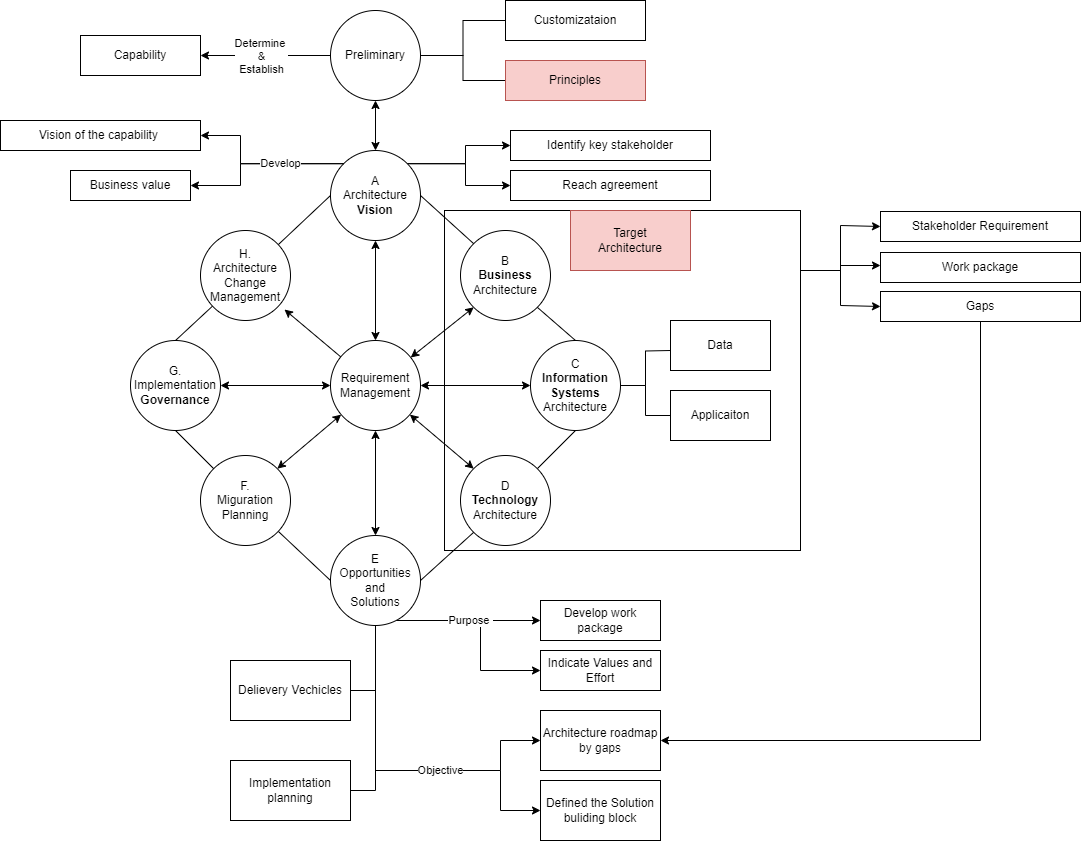

The diagram above was exported from draw.io. Its source (the exported page's mxGraphModel, read from the mxfile embedded in the PNG):
<mxGraphModel dx="2261" dy="732" grid="1" gridSize="10" guides="1" tooltips="1" connect="1" arrows="1" fold="1" page="1" pageScale="1" pageWidth="827" pageHeight="1169" background="#FFFFFF" math="0" shadow="0">
  <root>
    <mxCell id="0" />
    <mxCell id="XegVzLZWdJO9cnMJRP7y-26" value="area" parent="0" />
    <mxCell id="XegVzLZWdJO9cnMJRP7y-27" style="edgeStyle=orthogonalEdgeStyle;rounded=0;orthogonalLoop=1;jettySize=auto;html=1;entryX=0;entryY=0.5;entryDx=0;entryDy=0;" edge="1" parent="XegVzLZWdJO9cnMJRP7y-26" source="XegVzLZWdJO9cnMJRP7y-25" target="XegVzLZWdJO9cnMJRP7y-21">
      <mxGeometry relative="1" as="geometry">
        <Array as="points">
          <mxPoint x="810" y="360" />
          <mxPoint x="810" y="315" />
        </Array>
      </mxGeometry>
    </mxCell>
    <mxCell id="XegVzLZWdJO9cnMJRP7y-28" style="edgeStyle=orthogonalEdgeStyle;rounded=0;orthogonalLoop=1;jettySize=auto;html=1;" edge="1" parent="XegVzLZWdJO9cnMJRP7y-26" source="XegVzLZWdJO9cnMJRP7y-25" target="XegVzLZWdJO9cnMJRP7y-23">
      <mxGeometry relative="1" as="geometry">
        <Array as="points">
          <mxPoint x="810" y="360" />
          <mxPoint x="810" y="355" />
        </Array>
      </mxGeometry>
    </mxCell>
    <mxCell id="XegVzLZWdJO9cnMJRP7y-29" style="edgeStyle=orthogonalEdgeStyle;rounded=0;orthogonalLoop=1;jettySize=auto;html=1;entryX=0;entryY=0.5;entryDx=0;entryDy=0;" edge="1" parent="XegVzLZWdJO9cnMJRP7y-26" source="XegVzLZWdJO9cnMJRP7y-25" target="XegVzLZWdJO9cnMJRP7y-22">
      <mxGeometry relative="1" as="geometry">
        <Array as="points">
          <mxPoint x="810" y="360" />
          <mxPoint x="810" y="395" />
        </Array>
      </mxGeometry>
    </mxCell>
    <mxCell id="XegVzLZWdJO9cnMJRP7y-25" value="" style="rounded=0;whiteSpace=wrap;html=1;" vertex="1" parent="XegVzLZWdJO9cnMJRP7y-26">
      <mxGeometry x="414" y="300" width="356" height="340" as="geometry" />
    </mxCell>
    <mxCell id="XegVzLZWdJO9cnMJRP7y-30" value="Target&lt;br&gt;Architecture" style="rounded=0;whiteSpace=wrap;html=1;fillColor=#f8cecc;strokeColor=#b85450;" vertex="1" parent="XegVzLZWdJO9cnMJRP7y-26">
      <mxGeometry x="540" y="300" width="120" height="60" as="geometry" />
    </mxCell>
    <mxCell id="XegVzLZWdJO9cnMJRP7y-31" value="Architecture roadmap by gaps" style="rounded=0;whiteSpace=wrap;html=1;" vertex="1" parent="XegVzLZWdJO9cnMJRP7y-26">
      <mxGeometry x="510" y="800" width="120" height="60" as="geometry" />
    </mxCell>
    <mxCell id="XegVzLZWdJO9cnMJRP7y-32" style="edgeStyle=orthogonalEdgeStyle;rounded=0;orthogonalLoop=1;jettySize=auto;html=1;entryX=0;entryY=0.5;entryDx=0;entryDy=0;" edge="1" parent="XegVzLZWdJO9cnMJRP7y-26" source="KC10qYI5NoeDno6u-sFZ-17" target="XegVzLZWdJO9cnMJRP7y-31">
      <mxGeometry relative="1" as="geometry">
        <Array as="points">
          <mxPoint x="345" y="860" />
          <mxPoint x="470" y="860" />
          <mxPoint x="470" y="830" />
        </Array>
      </mxGeometry>
    </mxCell>
    <mxCell id="XegVzLZWdJO9cnMJRP7y-34" value="Defined the Solution buliding block" style="rounded=0;whiteSpace=wrap;html=1;" vertex="1" parent="XegVzLZWdJO9cnMJRP7y-26">
      <mxGeometry x="510" y="870" width="120" height="60" as="geometry" />
    </mxCell>
    <mxCell id="XegVzLZWdJO9cnMJRP7y-35" style="edgeStyle=orthogonalEdgeStyle;rounded=0;orthogonalLoop=1;jettySize=auto;html=1;entryX=1;entryY=0.5;entryDx=0;entryDy=0;" edge="1" parent="XegVzLZWdJO9cnMJRP7y-26" source="XegVzLZWdJO9cnMJRP7y-22" target="XegVzLZWdJO9cnMJRP7y-31">
      <mxGeometry relative="1" as="geometry">
        <Array as="points">
          <mxPoint x="950" y="830" />
        </Array>
      </mxGeometry>
    </mxCell>
    <mxCell id="XegVzLZWdJO9cnMJRP7y-37" value="Develop work package" style="rounded=0;whiteSpace=wrap;html=1;" vertex="1" parent="XegVzLZWdJO9cnMJRP7y-26">
      <mxGeometry x="510" y="690" width="120" height="40" as="geometry" />
    </mxCell>
    <mxCell id="XegVzLZWdJO9cnMJRP7y-38" value="Indicate Values and Effort" style="rounded=0;whiteSpace=wrap;html=1;" vertex="1" parent="XegVzLZWdJO9cnMJRP7y-26">
      <mxGeometry x="510" y="740" width="120" height="40" as="geometry" />
    </mxCell>
    <mxCell id="XegVzLZWdJO9cnMJRP7y-39" style="edgeStyle=orthogonalEdgeStyle;rounded=0;orthogonalLoop=1;jettySize=auto;html=1;entryX=0;entryY=0.5;entryDx=0;entryDy=0;" edge="1" parent="XegVzLZWdJO9cnMJRP7y-26" source="KC10qYI5NoeDno6u-sFZ-17" target="XegVzLZWdJO9cnMJRP7y-38">
      <mxGeometry relative="1" as="geometry">
        <Array as="points">
          <mxPoint x="450" y="710" />
          <mxPoint x="450" y="760" />
        </Array>
      </mxGeometry>
    </mxCell>
    <mxCell id="1" parent="0" />
    <mxCell id="KC10qYI5NoeDno6u-sFZ-1" style="edgeStyle=orthogonalEdgeStyle;rounded=0;orthogonalLoop=1;jettySize=auto;html=1;entryX=0.5;entryY=0;entryDx=0;entryDy=0;startArrow=classic;startFill=1;" parent="1" source="KC10qYI5NoeDno6u-sFZ-4" target="KC10qYI5NoeDno6u-sFZ-6" edge="1">
      <mxGeometry relative="1" as="geometry" />
    </mxCell>
    <mxCell id="KC10qYI5NoeDno6u-sFZ-2" style="edgeStyle=orthogonalEdgeStyle;shape=connector;rounded=0;orthogonalLoop=1;jettySize=auto;html=1;labelBackgroundColor=default;strokeColor=default;fontFamily=Helvetica;fontSize=11;fontColor=default;startArrow=none;startFill=0;endArrow=none;endFill=0;entryX=0;entryY=0.5;entryDx=0;entryDy=0;" parent="1" source="KC10qYI5NoeDno6u-sFZ-4" target="KC10qYI5NoeDno6u-sFZ-34" edge="1">
      <mxGeometry relative="1" as="geometry">
        <mxPoint x="490" y="145" as="targetPoint" />
      </mxGeometry>
    </mxCell>
    <mxCell id="KC10qYI5NoeDno6u-sFZ-3" style="edgeStyle=orthogonalEdgeStyle;shape=connector;rounded=0;orthogonalLoop=1;jettySize=auto;html=1;entryX=0;entryY=0.5;entryDx=0;entryDy=0;labelBackgroundColor=default;strokeColor=default;fontFamily=Helvetica;fontSize=11;fontColor=default;startArrow=none;startFill=0;endArrow=none;endFill=0;" parent="1" source="KC10qYI5NoeDno6u-sFZ-4" target="KC10qYI5NoeDno6u-sFZ-35" edge="1">
      <mxGeometry relative="1" as="geometry" />
    </mxCell>
    <mxCell id="XegVzLZWdJO9cnMJRP7y-10" style="edgeStyle=orthogonalEdgeStyle;rounded=0;orthogonalLoop=1;jettySize=auto;html=1;entryX=1;entryY=0.5;entryDx=0;entryDy=0;" edge="1" parent="1" source="KC10qYI5NoeDno6u-sFZ-4" target="XegVzLZWdJO9cnMJRP7y-12">
      <mxGeometry relative="1" as="geometry">
        <mxPoint x="180" y="110" as="targetPoint" />
      </mxGeometry>
    </mxCell>
    <mxCell id="XegVzLZWdJO9cnMJRP7y-11" value="Determine&amp;nbsp;&lt;br&gt;&amp;amp;&lt;br&gt;Establish" style="edgeLabel;html=1;align=center;verticalAlign=middle;resizable=0;points=[];" vertex="1" connectable="0" parent="XegVzLZWdJO9cnMJRP7y-10">
      <mxGeometry x="-0.3657" y="-1" relative="1" as="geometry">
        <mxPoint x="-29" y="1" as="offset" />
      </mxGeometry>
    </mxCell>
    <mxCell id="KC10qYI5NoeDno6u-sFZ-4" value="Preliminary" style="ellipse;whiteSpace=wrap;html=1;aspect=fixed;" parent="1" vertex="1">
      <mxGeometry x="300" y="100" width="90" height="90" as="geometry" />
    </mxCell>
    <mxCell id="XegVzLZWdJO9cnMJRP7y-19" style="edgeStyle=orthogonalEdgeStyle;rounded=0;orthogonalLoop=1;jettySize=auto;html=1;entryX=0;entryY=0.5;entryDx=0;entryDy=0;exitX=1;exitY=0;exitDx=0;exitDy=0;" edge="1" parent="1" source="KC10qYI5NoeDno6u-sFZ-6" target="XegVzLZWdJO9cnMJRP7y-17">
      <mxGeometry relative="1" as="geometry" />
    </mxCell>
    <mxCell id="XegVzLZWdJO9cnMJRP7y-20" style="edgeStyle=orthogonalEdgeStyle;rounded=0;orthogonalLoop=1;jettySize=auto;html=1;entryX=0;entryY=0.5;entryDx=0;entryDy=0;exitX=1;exitY=0;exitDx=0;exitDy=0;" edge="1" parent="1" source="KC10qYI5NoeDno6u-sFZ-6" target="XegVzLZWdJO9cnMJRP7y-14">
      <mxGeometry relative="1" as="geometry">
        <Array as="points">
          <mxPoint x="435" y="253" />
          <mxPoint x="435" y="235" />
        </Array>
      </mxGeometry>
    </mxCell>
    <mxCell id="KC10qYI5NoeDno6u-sFZ-6" value="A&lt;br&gt;Architecture&lt;br&gt;&lt;b&gt;Vision&lt;/b&gt;" style="ellipse;whiteSpace=wrap;html=1;aspect=fixed;" parent="1" vertex="1">
      <mxGeometry x="300" y="240" width="90" height="90" as="geometry" />
    </mxCell>
    <mxCell id="XegVzLZWdJO9cnMJRP7y-8" style="edgeStyle=orthogonalEdgeStyle;rounded=0;orthogonalLoop=1;jettySize=auto;html=1;exitX=0;exitY=0;exitDx=0;exitDy=0;" edge="1" parent="1" source="KC10qYI5NoeDno6u-sFZ-6" target="XegVzLZWdJO9cnMJRP7y-7">
      <mxGeometry relative="1" as="geometry">
        <Array as="points">
          <mxPoint x="210" y="253" />
          <mxPoint x="210" y="275" />
        </Array>
      </mxGeometry>
    </mxCell>
    <mxCell id="XegVzLZWdJO9cnMJRP7y-5" value="Develop" style="edgeStyle=orthogonalEdgeStyle;rounded=0;orthogonalLoop=1;jettySize=auto;html=1;entryX=1;entryY=0.5;entryDx=0;entryDy=0;exitX=0;exitY=0;exitDx=0;exitDy=0;" edge="1" parent="1" source="KC10qYI5NoeDno6u-sFZ-6" target="XegVzLZWdJO9cnMJRP7y-6">
      <mxGeometry x="-0.2627" relative="1" as="geometry">
        <mxPoint x="550" y="290" as="targetPoint" />
        <Array as="points">
          <mxPoint x="210" y="253" />
          <mxPoint x="210" y="225" />
        </Array>
        <mxPoint as="offset" />
      </mxGeometry>
    </mxCell>
    <mxCell id="KC10qYI5NoeDno6u-sFZ-7" value="B&lt;br&gt;&lt;b&gt;Business&lt;/b&gt;&lt;br&gt;Architecture" style="ellipse;whiteSpace=wrap;html=1;aspect=fixed;" parent="1" vertex="1">
      <mxGeometry x="430" y="320" width="90" height="90" as="geometry" />
    </mxCell>
    <mxCell id="KC10qYI5NoeDno6u-sFZ-8" style="edgeStyle=orthogonalEdgeStyle;rounded=0;orthogonalLoop=1;jettySize=auto;html=1;endArrow=none;endFill=0;" parent="1" source="KC10qYI5NoeDno6u-sFZ-11" edge="1">
      <mxGeometry relative="1" as="geometry">
        <mxPoint x="640" y="440" as="targetPoint" />
      </mxGeometry>
    </mxCell>
    <mxCell id="KC10qYI5NoeDno6u-sFZ-9" style="edgeStyle=orthogonalEdgeStyle;rounded=0;orthogonalLoop=1;jettySize=auto;html=1;endArrow=none;endFill=0;" parent="1" source="KC10qYI5NoeDno6u-sFZ-11" target="KC10qYI5NoeDno6u-sFZ-13" edge="1">
      <mxGeometry relative="1" as="geometry" />
    </mxCell>
    <mxCell id="KC10qYI5NoeDno6u-sFZ-10" style="edgeStyle=none;shape=connector;rounded=0;orthogonalLoop=1;jettySize=auto;html=1;entryX=1;entryY=1;entryDx=0;entryDy=0;labelBackgroundColor=default;strokeColor=default;fontFamily=Helvetica;fontSize=11;fontColor=default;startArrow=none;startFill=0;endArrow=none;endFill=0;exitX=0.5;exitY=0;exitDx=0;exitDy=0;" parent="1" source="KC10qYI5NoeDno6u-sFZ-11" target="KC10qYI5NoeDno6u-sFZ-7" edge="1">
      <mxGeometry relative="1" as="geometry" />
    </mxCell>
    <mxCell id="KC10qYI5NoeDno6u-sFZ-11" value="C&lt;br&gt;&lt;b&gt;Information Systems&lt;br&gt;&lt;/b&gt;Architecture" style="ellipse;whiteSpace=wrap;html=1;aspect=fixed;" parent="1" vertex="1">
      <mxGeometry x="500" y="430" width="90" height="90" as="geometry" />
    </mxCell>
    <mxCell id="KC10qYI5NoeDno6u-sFZ-12" value="Data" style="rounded=0;whiteSpace=wrap;html=1;" parent="1" vertex="1">
      <mxGeometry x="640" y="410" width="100" height="50" as="geometry" />
    </mxCell>
    <mxCell id="KC10qYI5NoeDno6u-sFZ-13" value="Applicaiton" style="rounded=0;whiteSpace=wrap;html=1;" parent="1" vertex="1">
      <mxGeometry x="640" y="480" width="100" height="50" as="geometry" />
    </mxCell>
    <mxCell id="KC10qYI5NoeDno6u-sFZ-14" style="edgeStyle=none;shape=connector;rounded=0;orthogonalLoop=1;jettySize=auto;html=1;entryX=0.5;entryY=1;entryDx=0;entryDy=0;labelBackgroundColor=default;strokeColor=default;fontFamily=Helvetica;fontSize=11;fontColor=default;startArrow=none;startFill=0;endArrow=none;endFill=0;" parent="1" source="KC10qYI5NoeDno6u-sFZ-15" target="KC10qYI5NoeDno6u-sFZ-11" edge="1">
      <mxGeometry relative="1" as="geometry" />
    </mxCell>
    <mxCell id="KC10qYI5NoeDno6u-sFZ-15" value="D&lt;br&gt;&lt;b&gt;Technology&lt;br&gt;&lt;/b&gt;Architecture" style="ellipse;whiteSpace=wrap;html=1;aspect=fixed;" parent="1" vertex="1">
      <mxGeometry x="430" y="545" width="90" height="90" as="geometry" />
    </mxCell>
    <mxCell id="KC10qYI5NoeDno6u-sFZ-16" style="edgeStyle=none;shape=connector;rounded=0;orthogonalLoop=1;jettySize=auto;html=1;entryX=0;entryY=1;entryDx=0;entryDy=0;labelBackgroundColor=default;strokeColor=default;fontFamily=Helvetica;fontSize=11;fontColor=default;startArrow=none;startFill=0;endArrow=none;endFill=0;exitX=1;exitY=0.5;exitDx=0;exitDy=0;" parent="1" source="KC10qYI5NoeDno6u-sFZ-17" target="KC10qYI5NoeDno6u-sFZ-15" edge="1">
      <mxGeometry relative="1" as="geometry" />
    </mxCell>
    <mxCell id="XegVzLZWdJO9cnMJRP7y-1" style="edgeStyle=orthogonalEdgeStyle;rounded=0;orthogonalLoop=1;jettySize=auto;html=1;endArrow=none;endFill=0;entryX=0;entryY=0.5;entryDx=0;entryDy=0;" edge="1" parent="1" source="KC10qYI5NoeDno6u-sFZ-17" target="XegVzLZWdJO9cnMJRP7y-2">
      <mxGeometry relative="1" as="geometry">
        <mxPoint x="380" y="780" as="targetPoint" />
        <Array as="points">
          <mxPoint x="345" y="880" />
        </Array>
      </mxGeometry>
    </mxCell>
    <mxCell id="XegVzLZWdJO9cnMJRP7y-4" style="edgeStyle=orthogonalEdgeStyle;rounded=0;orthogonalLoop=1;jettySize=auto;html=1;entryX=1;entryY=0.5;entryDx=0;entryDy=0;endArrow=none;endFill=0;" edge="1" parent="1" source="KC10qYI5NoeDno6u-sFZ-17" target="XegVzLZWdJO9cnMJRP7y-3">
      <mxGeometry relative="1" as="geometry">
        <Array as="points">
          <mxPoint x="345" y="780" />
        </Array>
      </mxGeometry>
    </mxCell>
    <mxCell id="XegVzLZWdJO9cnMJRP7y-33" value="Objective" style="edgeStyle=orthogonalEdgeStyle;rounded=0;orthogonalLoop=1;jettySize=auto;html=1;entryX=0;entryY=0.5;entryDx=0;entryDy=0;" edge="1" parent="1" source="KC10qYI5NoeDno6u-sFZ-17" target="XegVzLZWdJO9cnMJRP7y-34">
      <mxGeometry x="0.2" relative="1" as="geometry">
        <mxPoint x="500" y="790" as="targetPoint" />
        <Array as="points">
          <mxPoint x="345" y="860" />
          <mxPoint x="470" y="860" />
          <mxPoint x="470" y="900" />
          <mxPoint x="510" y="900" />
        </Array>
        <mxPoint as="offset" />
      </mxGeometry>
    </mxCell>
    <mxCell id="XegVzLZWdJO9cnMJRP7y-36" value="Purpose&amp;nbsp;" style="edgeStyle=orthogonalEdgeStyle;rounded=0;orthogonalLoop=1;jettySize=auto;html=1;entryX=0;entryY=0.5;entryDx=0;entryDy=0;" edge="1" parent="1" source="KC10qYI5NoeDno6u-sFZ-17" target="XegVzLZWdJO9cnMJRP7y-37">
      <mxGeometry x="0.0304" relative="1" as="geometry">
        <mxPoint x="510" y="860" as="targetPoint" />
        <Array as="points">
          <mxPoint x="510" y="710" />
        </Array>
        <mxPoint as="offset" />
      </mxGeometry>
    </mxCell>
    <mxCell id="KC10qYI5NoeDno6u-sFZ-17" value="E&lt;br&gt;Opportunities&lt;br&gt;and&lt;br&gt;Solutions" style="ellipse;whiteSpace=wrap;html=1;aspect=fixed;" parent="1" vertex="1">
      <mxGeometry x="300" y="625" width="90" height="90" as="geometry" />
    </mxCell>
    <mxCell id="KC10qYI5NoeDno6u-sFZ-18" style="edgeStyle=none;shape=connector;rounded=0;orthogonalLoop=1;jettySize=auto;html=1;entryX=0;entryY=0.5;entryDx=0;entryDy=0;labelBackgroundColor=default;strokeColor=default;fontFamily=Helvetica;fontSize=11;fontColor=default;startArrow=none;startFill=0;endArrow=none;endFill=0;" parent="1" source="KC10qYI5NoeDno6u-sFZ-19" target="KC10qYI5NoeDno6u-sFZ-17" edge="1">
      <mxGeometry relative="1" as="geometry" />
    </mxCell>
    <mxCell id="KC10qYI5NoeDno6u-sFZ-19" value="F.&lt;br&gt;Miguration&lt;br&gt;Planning" style="ellipse;whiteSpace=wrap;html=1;aspect=fixed;" parent="1" vertex="1">
      <mxGeometry x="170" y="545" width="90" height="90" as="geometry" />
    </mxCell>
    <mxCell id="KC10qYI5NoeDno6u-sFZ-20" style="edgeStyle=none;shape=connector;rounded=0;orthogonalLoop=1;jettySize=auto;html=1;labelBackgroundColor=default;strokeColor=default;fontFamily=Helvetica;fontSize=11;fontColor=default;startArrow=none;startFill=0;endArrow=none;endFill=0;exitX=0.5;exitY=1;exitDx=0;exitDy=0;" parent="1" source="KC10qYI5NoeDno6u-sFZ-21" target="KC10qYI5NoeDno6u-sFZ-19" edge="1">
      <mxGeometry relative="1" as="geometry" />
    </mxCell>
    <mxCell id="KC10qYI5NoeDno6u-sFZ-21" value="G.&lt;br&gt;Implementation&lt;br&gt;&lt;b&gt;Governance&lt;/b&gt;" style="ellipse;whiteSpace=wrap;html=1;aspect=fixed;" parent="1" vertex="1">
      <mxGeometry x="100" y="430" width="90" height="90" as="geometry" />
    </mxCell>
    <mxCell id="KC10qYI5NoeDno6u-sFZ-22" style="rounded=0;orthogonalLoop=1;jettySize=auto;html=1;startArrow=none;startFill=0;endArrow=none;endFill=0;entryX=0.5;entryY=0;entryDx=0;entryDy=0;" parent="1" source="KC10qYI5NoeDno6u-sFZ-24" target="KC10qYI5NoeDno6u-sFZ-21" edge="1">
      <mxGeometry relative="1" as="geometry" />
    </mxCell>
    <mxCell id="KC10qYI5NoeDno6u-sFZ-23" style="edgeStyle=none;shape=connector;rounded=0;orthogonalLoop=1;jettySize=auto;html=1;entryX=0;entryY=0.5;entryDx=0;entryDy=0;labelBackgroundColor=default;strokeColor=default;fontFamily=Helvetica;fontSize=11;fontColor=default;startArrow=none;startFill=0;endArrow=none;endFill=0;" parent="1" source="KC10qYI5NoeDno6u-sFZ-24" target="KC10qYI5NoeDno6u-sFZ-6" edge="1">
      <mxGeometry relative="1" as="geometry" />
    </mxCell>
    <mxCell id="KC10qYI5NoeDno6u-sFZ-24" value="H.&lt;br&gt;Architecture&lt;br&gt;Change&lt;br&gt;Management" style="ellipse;whiteSpace=wrap;html=1;aspect=fixed;" parent="1" vertex="1">
      <mxGeometry x="170" y="320" width="90" height="90" as="geometry" />
    </mxCell>
    <mxCell id="KC10qYI5NoeDno6u-sFZ-25" style="edgeStyle=orthogonalEdgeStyle;rounded=0;orthogonalLoop=1;jettySize=auto;html=1;entryX=1;entryY=0.5;entryDx=0;entryDy=0;startArrow=classic;startFill=1;" parent="1" source="KC10qYI5NoeDno6u-sFZ-33" target="KC10qYI5NoeDno6u-sFZ-21" edge="1">
      <mxGeometry relative="1" as="geometry" />
    </mxCell>
    <mxCell id="KC10qYI5NoeDno6u-sFZ-26" style="edgeStyle=orthogonalEdgeStyle;rounded=0;orthogonalLoop=1;jettySize=auto;html=1;entryX=0;entryY=0.5;entryDx=0;entryDy=0;startArrow=classic;startFill=1;" parent="1" source="KC10qYI5NoeDno6u-sFZ-33" target="KC10qYI5NoeDno6u-sFZ-11" edge="1">
      <mxGeometry relative="1" as="geometry" />
    </mxCell>
    <mxCell id="KC10qYI5NoeDno6u-sFZ-27" style="rounded=0;orthogonalLoop=1;jettySize=auto;html=1;entryX=0;entryY=1;entryDx=0;entryDy=0;startArrow=classic;startFill=1;" parent="1" source="KC10qYI5NoeDno6u-sFZ-33" target="KC10qYI5NoeDno6u-sFZ-7" edge="1">
      <mxGeometry relative="1" as="geometry" />
    </mxCell>
    <mxCell id="KC10qYI5NoeDno6u-sFZ-28" style="edgeStyle=orthogonalEdgeStyle;rounded=0;orthogonalLoop=1;jettySize=auto;html=1;entryX=0.5;entryY=1;entryDx=0;entryDy=0;startArrow=classic;startFill=1;" parent="1" source="KC10qYI5NoeDno6u-sFZ-33" target="KC10qYI5NoeDno6u-sFZ-6" edge="1">
      <mxGeometry relative="1" as="geometry" />
    </mxCell>
    <mxCell id="KC10qYI5NoeDno6u-sFZ-29" style="rounded=0;orthogonalLoop=1;jettySize=auto;html=1;entryX=0.933;entryY=0.878;entryDx=0;entryDy=0;entryPerimeter=0;" parent="1" source="KC10qYI5NoeDno6u-sFZ-33" target="KC10qYI5NoeDno6u-sFZ-24" edge="1">
      <mxGeometry relative="1" as="geometry" />
    </mxCell>
    <mxCell id="KC10qYI5NoeDno6u-sFZ-30" style="rounded=0;orthogonalLoop=1;jettySize=auto;html=1;entryX=1;entryY=0;entryDx=0;entryDy=0;startArrow=classic;startFill=1;" parent="1" source="KC10qYI5NoeDno6u-sFZ-33" target="KC10qYI5NoeDno6u-sFZ-19" edge="1">
      <mxGeometry relative="1" as="geometry" />
    </mxCell>
    <mxCell id="KC10qYI5NoeDno6u-sFZ-31" style="edgeStyle=orthogonalEdgeStyle;rounded=0;orthogonalLoop=1;jettySize=auto;html=1;startArrow=classic;startFill=1;" parent="1" source="KC10qYI5NoeDno6u-sFZ-33" target="KC10qYI5NoeDno6u-sFZ-17" edge="1">
      <mxGeometry relative="1" as="geometry" />
    </mxCell>
    <mxCell id="KC10qYI5NoeDno6u-sFZ-32" style="rounded=0;orthogonalLoop=1;jettySize=auto;html=1;entryX=0;entryY=0;entryDx=0;entryDy=0;startArrow=classic;startFill=1;" parent="1" source="KC10qYI5NoeDno6u-sFZ-33" target="KC10qYI5NoeDno6u-sFZ-15" edge="1">
      <mxGeometry relative="1" as="geometry" />
    </mxCell>
    <mxCell id="KC10qYI5NoeDno6u-sFZ-33" value="Requirement&lt;br&gt;Management" style="ellipse;whiteSpace=wrap;html=1;aspect=fixed;" parent="1" vertex="1">
      <mxGeometry x="300" y="430" width="90" height="90" as="geometry" />
    </mxCell>
    <mxCell id="KC10qYI5NoeDno6u-sFZ-34" value="Principles" style="rounded=0;whiteSpace=wrap;html=1;fillColor=#f8cecc;strokeColor=#b85450;" parent="1" vertex="1">
      <mxGeometry x="475" y="150" width="140" height="40" as="geometry" />
    </mxCell>
    <mxCell id="KC10qYI5NoeDno6u-sFZ-35" value="Customizataion" style="rounded=0;whiteSpace=wrap;html=1;" parent="1" vertex="1">
      <mxGeometry x="475" y="90" width="140" height="40" as="geometry" />
    </mxCell>
    <mxCell id="XegVzLZWdJO9cnMJRP7y-2" value="Implementation planning" style="rounded=0;whiteSpace=wrap;html=1;" vertex="1" parent="1">
      <mxGeometry x="200" y="850" width="120" height="60" as="geometry" />
    </mxCell>
    <mxCell id="XegVzLZWdJO9cnMJRP7y-3" value="Delievery Vechicles" style="rounded=0;whiteSpace=wrap;html=1;" vertex="1" parent="1">
      <mxGeometry x="200" y="750" width="120" height="60" as="geometry" />
    </mxCell>
    <mxCell id="XegVzLZWdJO9cnMJRP7y-6" value="Vision of the capability&amp;nbsp;" style="rounded=0;whiteSpace=wrap;html=1;" vertex="1" parent="1">
      <mxGeometry x="-30" y="210" width="200" height="30" as="geometry" />
    </mxCell>
    <mxCell id="XegVzLZWdJO9cnMJRP7y-7" value="Business value" style="rounded=0;whiteSpace=wrap;html=1;" vertex="1" parent="1">
      <mxGeometry x="40" y="260" width="120" height="30" as="geometry" />
    </mxCell>
    <mxCell id="XegVzLZWdJO9cnMJRP7y-12" value="Capability" style="rounded=0;whiteSpace=wrap;html=1;" vertex="1" parent="1">
      <mxGeometry x="50" y="125" width="120" height="40" as="geometry" />
    </mxCell>
    <mxCell id="XegVzLZWdJO9cnMJRP7y-14" value="Identify key stakeholder" style="rounded=0;whiteSpace=wrap;html=1;" vertex="1" parent="1">
      <mxGeometry x="480" y="220" width="200" height="30" as="geometry" />
    </mxCell>
    <mxCell id="XegVzLZWdJO9cnMJRP7y-17" value="Reach agreement" style="rounded=0;whiteSpace=wrap;html=1;" vertex="1" parent="1">
      <mxGeometry x="480" y="260" width="200" height="30" as="geometry" />
    </mxCell>
    <mxCell id="XegVzLZWdJO9cnMJRP7y-21" value="Stakeholder Requirement" style="rounded=0;whiteSpace=wrap;html=1;" vertex="1" parent="1">
      <mxGeometry x="850" y="301" width="200" height="30" as="geometry" />
    </mxCell>
    <mxCell id="XegVzLZWdJO9cnMJRP7y-22" value="Gaps" style="rounded=0;whiteSpace=wrap;html=1;" vertex="1" parent="1">
      <mxGeometry x="850" y="381" width="200" height="30" as="geometry" />
    </mxCell>
    <mxCell id="XegVzLZWdJO9cnMJRP7y-23" value="Work package" style="rounded=0;whiteSpace=wrap;html=1;" vertex="1" parent="1">
      <mxGeometry x="850" y="342" width="200" height="30" as="geometry" />
    </mxCell>
    <mxCell id="XegVzLZWdJO9cnMJRP7y-24" value="" style="orthogonalLoop=1;jettySize=auto;html=1;entryX=0;entryY=0;entryDx=0;entryDy=0;endArrow=none;endFill=0;rounded=0;exitX=1;exitY=0.5;exitDx=0;exitDy=0;" edge="1" parent="1" source="KC10qYI5NoeDno6u-sFZ-6" target="KC10qYI5NoeDno6u-sFZ-7">
      <mxGeometry relative="1" as="geometry">
        <mxPoint x="390" y="285" as="sourcePoint" />
        <mxPoint x="443" y="333" as="targetPoint" />
      </mxGeometry>
    </mxCell>
  </root>
</mxGraphModel>